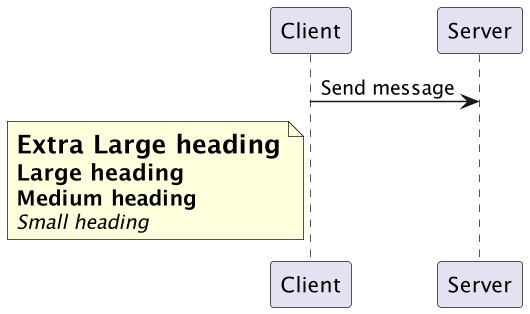

The diagram above was rendered by PlantUML. Its source (embedded in the PNG):
@startuml

scale 1.5

Client -> Server: Send message


note left of Client 
= Extra Large heading
== Large heading
=== Medium heading
==== Small heading
end note

@enduml